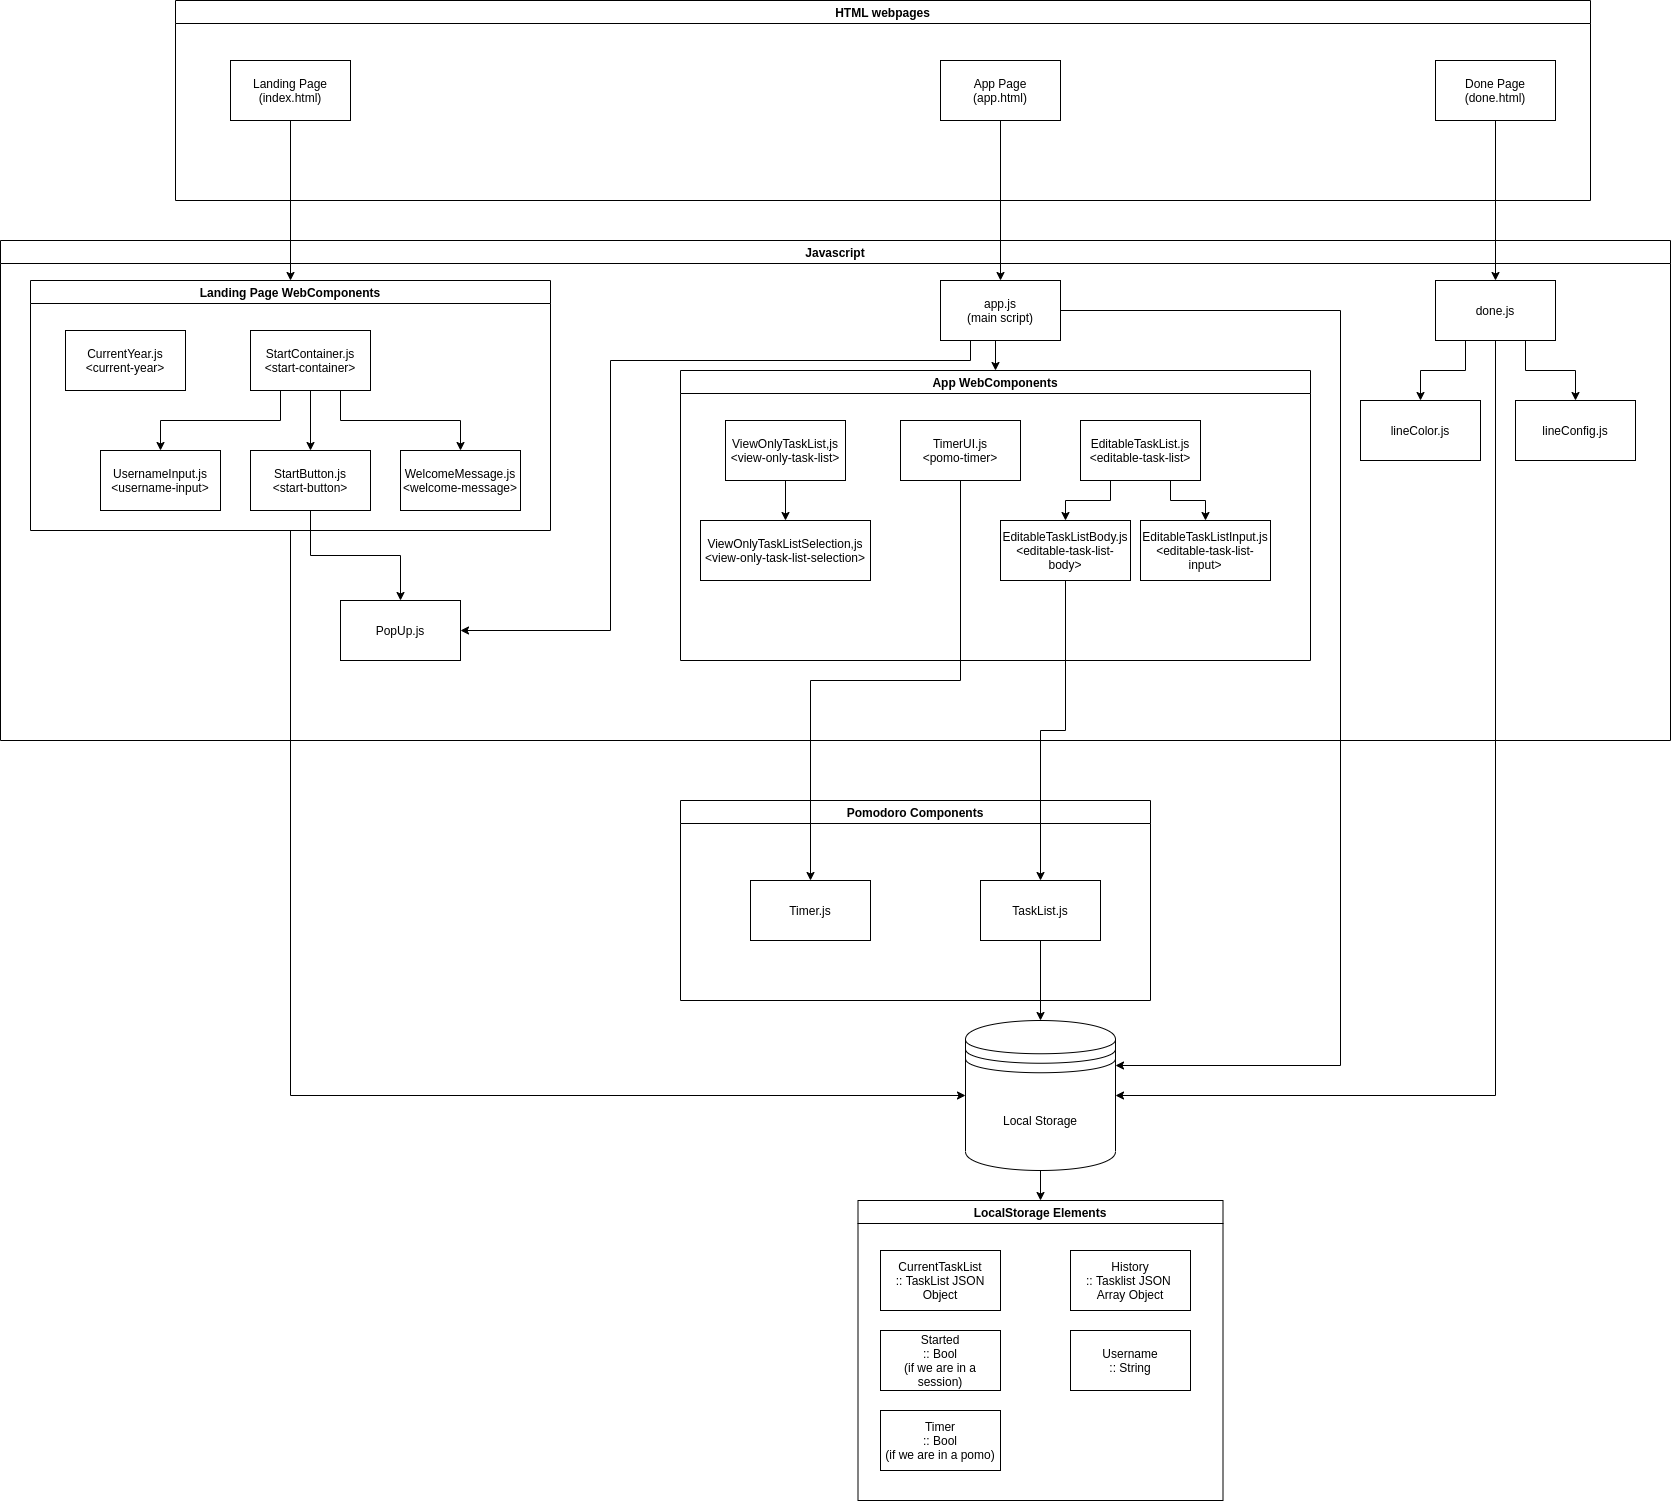

The diagram above was exported from draw.io. Its source (the exported page's mxGraphModel, read from the mxfile embedded in the PNG):
<mxGraphModel dx="2728" dy="1343" grid="1" gridSize="10" guides="1" tooltips="1" connect="1" arrows="1" fold="1" page="1" pageScale="1" pageWidth="850" pageHeight="1100" math="0" shadow="0">
  <root>
    <mxCell id="0" />
    <mxCell id="1" parent="0" />
    <mxCell id="2" value="HTML webpages" style="swimlane;" vertex="1" parent="1">
      <mxGeometry x="185" y="70" width="1415" height="200" as="geometry" />
    </mxCell>
    <mxCell id="5" value="Landing Page&lt;br&gt;(index.html)" style="rounded=0;whiteSpace=wrap;html=1;" vertex="1" parent="2">
      <mxGeometry x="55" y="60" width="120" height="60" as="geometry" />
    </mxCell>
    <mxCell id="7" value="App Page&lt;br&gt;(app.html)" style="rounded=0;whiteSpace=wrap;html=1;" vertex="1" parent="2">
      <mxGeometry x="765" y="60" width="120" height="60" as="geometry" />
    </mxCell>
    <mxCell id="6" value="Done Page&lt;br&gt;(done.html)" style="rounded=0;whiteSpace=wrap;html=1;" vertex="1" parent="2">
      <mxGeometry x="1260" y="60" width="120" height="60" as="geometry" />
    </mxCell>
    <mxCell id="3" value="Javascript" style="swimlane;" vertex="1" parent="1">
      <mxGeometry x="10" y="310" width="1670" height="500" as="geometry" />
    </mxCell>
    <mxCell id="27" value="Landing Page WebComponents" style="swimlane;" vertex="1" parent="3">
      <mxGeometry x="30" y="40" width="520" height="250" as="geometry" />
    </mxCell>
    <mxCell id="14" value="StartContainer.js&lt;br&gt;&amp;lt;start-container&amp;gt;" style="rounded=0;whiteSpace=wrap;html=1;" vertex="1" parent="27">
      <mxGeometry x="220" y="50" width="120" height="60" as="geometry" />
    </mxCell>
    <mxCell id="15" value="UsernameInput.js&lt;br&gt;&amp;lt;username-input&amp;gt;" style="rounded=0;whiteSpace=wrap;html=1;" vertex="1" parent="27">
      <mxGeometry x="70" y="170" width="120" height="60" as="geometry" />
    </mxCell>
    <mxCell id="20" style="edgeStyle=orthogonalEdgeStyle;rounded=0;orthogonalLoop=1;jettySize=auto;html=1;exitX=0.25;exitY=1;exitDx=0;exitDy=0;entryX=0.5;entryY=0;entryDx=0;entryDy=0;" edge="1" parent="27" source="14" target="15">
      <mxGeometry relative="1" as="geometry" />
    </mxCell>
    <mxCell id="16" value="StartButton.js&lt;br&gt;&amp;lt;start-button&amp;gt;" style="rounded=0;whiteSpace=wrap;html=1;" vertex="1" parent="27">
      <mxGeometry x="220" y="170" width="120" height="60" as="geometry" />
    </mxCell>
    <mxCell id="21" style="edgeStyle=orthogonalEdgeStyle;rounded=0;orthogonalLoop=1;jettySize=auto;html=1;exitX=0.5;exitY=1;exitDx=0;exitDy=0;entryX=0.5;entryY=0;entryDx=0;entryDy=0;" edge="1" parent="27" source="14" target="16">
      <mxGeometry relative="1" as="geometry" />
    </mxCell>
    <mxCell id="17" value="WelcomeMessage.js&lt;br&gt;&amp;lt;welcome-message&amp;gt;" style="rounded=0;whiteSpace=wrap;html=1;" vertex="1" parent="27">
      <mxGeometry x="370" y="170" width="120" height="60" as="geometry" />
    </mxCell>
    <mxCell id="22" style="edgeStyle=orthogonalEdgeStyle;rounded=0;orthogonalLoop=1;jettySize=auto;html=1;exitX=0.75;exitY=1;exitDx=0;exitDy=0;" edge="1" parent="27" source="14" target="17">
      <mxGeometry relative="1" as="geometry" />
    </mxCell>
    <mxCell id="8" value="CurrentYear.js&lt;br&gt;&amp;lt;current-year&amp;gt;" style="rounded=0;whiteSpace=wrap;html=1;" vertex="1" parent="27">
      <mxGeometry x="35" y="50" width="120" height="60" as="geometry" />
    </mxCell>
    <mxCell id="24" value="PopUp.js" style="rounded=0;whiteSpace=wrap;html=1;" vertex="1" parent="3">
      <mxGeometry x="340" y="360" width="120" height="60" as="geometry" />
    </mxCell>
    <mxCell id="25" style="edgeStyle=orthogonalEdgeStyle;rounded=0;orthogonalLoop=1;jettySize=auto;html=1;exitX=0.5;exitY=1;exitDx=0;exitDy=0;" edge="1" parent="3" source="16" target="24">
      <mxGeometry relative="1" as="geometry" />
    </mxCell>
    <mxCell id="38" value="App WebComponents" style="swimlane;startSize=23;" vertex="1" parent="3">
      <mxGeometry x="680" y="130" width="630" height="290" as="geometry" />
    </mxCell>
    <mxCell id="56" style="edgeStyle=orthogonalEdgeStyle;rounded=0;orthogonalLoop=1;jettySize=auto;html=1;exitX=0.5;exitY=1;exitDx=0;exitDy=0;" edge="1" parent="38" source="54" target="55">
      <mxGeometry relative="1" as="geometry" />
    </mxCell>
    <mxCell id="54" value="ViewOnlyTaskList,js&lt;br&gt;&amp;lt;view-only-task-list&amp;gt;" style="rounded=0;whiteSpace=wrap;html=1;" vertex="1" parent="38">
      <mxGeometry x="45" y="50" width="120" height="60" as="geometry" />
    </mxCell>
    <mxCell id="55" value="ViewOnlyTaskListSelection,js&lt;br&gt;&amp;lt;view-only-task-list-selection&amp;gt;" style="rounded=0;whiteSpace=wrap;html=1;" vertex="1" parent="38">
      <mxGeometry x="20" y="150" width="170" height="60" as="geometry" />
    </mxCell>
    <mxCell id="65" value="TimerUI.js&lt;br&gt;&amp;lt;pomo-timer&amp;gt;" style="rounded=0;whiteSpace=wrap;html=1;" vertex="1" parent="38">
      <mxGeometry x="220" y="50" width="120" height="60" as="geometry" />
    </mxCell>
    <mxCell id="57" value="EditableTaskList.js&lt;br&gt;&amp;lt;editable-task-list&amp;gt;" style="rounded=0;whiteSpace=wrap;html=1;" vertex="1" parent="38">
      <mxGeometry x="400" y="50" width="120" height="60" as="geometry" />
    </mxCell>
    <mxCell id="59" value="EditableTaskListBody.js&lt;br&gt;&amp;lt;editable-task-list-body&amp;gt;" style="rounded=0;whiteSpace=wrap;html=1;" vertex="1" parent="38">
      <mxGeometry x="320" y="150" width="130" height="60" as="geometry" />
    </mxCell>
    <mxCell id="61" style="edgeStyle=orthogonalEdgeStyle;rounded=0;orthogonalLoop=1;jettySize=auto;html=1;exitX=0.25;exitY=1;exitDx=0;exitDy=0;entryX=0.5;entryY=0;entryDx=0;entryDy=0;" edge="1" parent="38" source="57" target="59">
      <mxGeometry relative="1" as="geometry" />
    </mxCell>
    <mxCell id="60" value="EditableTaskListInput.js&lt;br&gt;&amp;lt;editable-task-list-input&amp;gt;" style="rounded=0;whiteSpace=wrap;html=1;" vertex="1" parent="38">
      <mxGeometry x="460" y="150" width="130" height="60" as="geometry" />
    </mxCell>
    <mxCell id="62" style="edgeStyle=orthogonalEdgeStyle;rounded=0;orthogonalLoop=1;jettySize=auto;html=1;exitX=0.75;exitY=1;exitDx=0;exitDy=0;entryX=0.5;entryY=0;entryDx=0;entryDy=0;" edge="1" parent="38" source="57" target="60">
      <mxGeometry relative="1" as="geometry" />
    </mxCell>
    <mxCell id="43" style="edgeStyle=orthogonalEdgeStyle;rounded=0;orthogonalLoop=1;jettySize=auto;html=1;exitX=0.5;exitY=1;exitDx=0;exitDy=0;entryX=0.5;entryY=0;entryDx=0;entryDy=0;" edge="1" parent="3" source="42" target="38">
      <mxGeometry relative="1" as="geometry" />
    </mxCell>
    <mxCell id="67" style="edgeStyle=orthogonalEdgeStyle;rounded=0;orthogonalLoop=1;jettySize=auto;html=1;exitX=0.25;exitY=1;exitDx=0;exitDy=0;entryX=1;entryY=0.5;entryDx=0;entryDy=0;" edge="1" parent="3" source="42" target="24">
      <mxGeometry relative="1" as="geometry">
        <Array as="points">
          <mxPoint x="970" y="120" />
          <mxPoint x="610" y="120" />
          <mxPoint x="610" y="390" />
        </Array>
      </mxGeometry>
    </mxCell>
    <mxCell id="42" value="app.js&lt;br&gt;(main script)" style="rounded=0;whiteSpace=wrap;html=1;" vertex="1" parent="3">
      <mxGeometry x="940" y="40" width="120" height="60" as="geometry" />
    </mxCell>
    <mxCell id="96" style="edgeStyle=orthogonalEdgeStyle;rounded=0;orthogonalLoop=1;jettySize=auto;html=1;exitX=0.25;exitY=1;exitDx=0;exitDy=0;entryX=0.5;entryY=0;entryDx=0;entryDy=0;" edge="1" parent="3" source="93" target="94">
      <mxGeometry relative="1" as="geometry" />
    </mxCell>
    <mxCell id="97" style="edgeStyle=orthogonalEdgeStyle;rounded=0;orthogonalLoop=1;jettySize=auto;html=1;exitX=0.75;exitY=1;exitDx=0;exitDy=0;" edge="1" parent="3" source="93" target="95">
      <mxGeometry relative="1" as="geometry" />
    </mxCell>
    <mxCell id="93" value="done.js" style="rounded=0;whiteSpace=wrap;html=1;" vertex="1" parent="3">
      <mxGeometry x="1435" y="40" width="120" height="60" as="geometry" />
    </mxCell>
    <mxCell id="94" value="lineColor.js" style="rounded=0;whiteSpace=wrap;html=1;" vertex="1" parent="3">
      <mxGeometry x="1360" y="160" width="120" height="60" as="geometry" />
    </mxCell>
    <mxCell id="95" value="lineConfig.js" style="rounded=0;whiteSpace=wrap;html=1;" vertex="1" parent="3">
      <mxGeometry x="1515" y="160" width="120" height="60" as="geometry" />
    </mxCell>
    <mxCell id="4" value="Pomodoro Components" style="swimlane;startSize=23;" vertex="1" parent="1">
      <mxGeometry x="690" y="870" width="470" height="200" as="geometry" />
    </mxCell>
    <mxCell id="10" value="TaskList.js" style="rounded=0;whiteSpace=wrap;html=1;" vertex="1" parent="4">
      <mxGeometry x="300" y="80" width="120" height="60" as="geometry" />
    </mxCell>
    <mxCell id="11" value="Timer.js" style="rounded=0;whiteSpace=wrap;html=1;" vertex="1" parent="4">
      <mxGeometry x="70" y="80" width="120" height="60" as="geometry" />
    </mxCell>
    <mxCell id="99" style="edgeStyle=orthogonalEdgeStyle;rounded=0;orthogonalLoop=1;jettySize=auto;html=1;exitX=0.5;exitY=1;exitDx=0;exitDy=0;entryX=0.5;entryY=0;entryDx=0;entryDy=0;" edge="1" parent="1" source="39" target="100">
      <mxGeometry relative="1" as="geometry">
        <mxPoint x="1335.2857142857147" y="1150" as="targetPoint" />
      </mxGeometry>
    </mxCell>
    <mxCell id="39" value="Local Storage" style="shape=datastore;whiteSpace=wrap;html=1;" vertex="1" parent="1">
      <mxGeometry x="975" y="1090" width="150" height="150" as="geometry" />
    </mxCell>
    <mxCell id="40" style="edgeStyle=orthogonalEdgeStyle;rounded=0;orthogonalLoop=1;jettySize=auto;html=1;exitX=0.5;exitY=1;exitDx=0;exitDy=0;entryX=0.5;entryY=0;entryDx=0;entryDy=0;" edge="1" parent="1" source="10" target="39">
      <mxGeometry relative="1" as="geometry" />
    </mxCell>
    <mxCell id="41" style="edgeStyle=orthogonalEdgeStyle;rounded=0;orthogonalLoop=1;jettySize=auto;html=1;exitX=0.5;exitY=1;exitDx=0;exitDy=0;entryX=0.5;entryY=0;entryDx=0;entryDy=0;" edge="1" parent="1" source="5" target="27">
      <mxGeometry relative="1" as="geometry" />
    </mxCell>
    <mxCell id="44" style="edgeStyle=orthogonalEdgeStyle;rounded=0;orthogonalLoop=1;jettySize=auto;html=1;exitX=0.5;exitY=1;exitDx=0;exitDy=0;entryX=0.5;entryY=0;entryDx=0;entryDy=0;" edge="1" parent="1" source="7" target="42">
      <mxGeometry relative="1" as="geometry" />
    </mxCell>
    <mxCell id="63" style="edgeStyle=orthogonalEdgeStyle;rounded=0;orthogonalLoop=1;jettySize=auto;html=1;exitX=0.5;exitY=1;exitDx=0;exitDy=0;" edge="1" parent="1" source="59" target="10">
      <mxGeometry relative="1" as="geometry" />
    </mxCell>
    <mxCell id="66" style="edgeStyle=orthogonalEdgeStyle;rounded=0;orthogonalLoop=1;jettySize=auto;html=1;exitX=0.5;exitY=1;exitDx=0;exitDy=0;" edge="1" parent="1" source="65" target="11">
      <mxGeometry relative="1" as="geometry" />
    </mxCell>
    <mxCell id="98" style="edgeStyle=orthogonalEdgeStyle;rounded=0;orthogonalLoop=1;jettySize=auto;html=1;exitX=0.5;exitY=1;exitDx=0;exitDy=0;" edge="1" parent="1" source="6" target="93">
      <mxGeometry relative="1" as="geometry" />
    </mxCell>
    <mxCell id="100" value="LocalStorage Elements" style="swimlane;" vertex="1" parent="1">
      <mxGeometry x="867.5" y="1270" width="365" height="300" as="geometry" />
    </mxCell>
    <mxCell id="102" value="CurrentTaskList&lt;br&gt;:: TaskList JSON Object" style="rounded=0;whiteSpace=wrap;html=1;" vertex="1" parent="100">
      <mxGeometry x="22.5" y="50" width="120" height="60" as="geometry" />
    </mxCell>
    <mxCell id="103" value="Started&lt;br&gt;:: Bool&lt;br&gt;(if we are in a session)" style="rounded=0;whiteSpace=wrap;html=1;" vertex="1" parent="100">
      <mxGeometry x="22.5" y="130" width="120" height="60" as="geometry" />
    </mxCell>
    <mxCell id="104" value="Timer&lt;br&gt;:: Bool&lt;br&gt;(if we are in a pomo)" style="rounded=0;whiteSpace=wrap;html=1;" vertex="1" parent="100">
      <mxGeometry x="22.5" y="210" width="120" height="60" as="geometry" />
    </mxCell>
    <mxCell id="105" value="Username&lt;br&gt;:: String" style="rounded=0;whiteSpace=wrap;html=1;" vertex="1" parent="100">
      <mxGeometry x="212.5" y="130" width="120" height="60" as="geometry" />
    </mxCell>
    <mxCell id="106" value="History&lt;br&gt;:: Tasklist JSON &lt;br&gt;Array Object" style="rounded=0;whiteSpace=wrap;html=1;" vertex="1" parent="100">
      <mxGeometry x="212.5" y="50" width="120" height="60" as="geometry" />
    </mxCell>
    <mxCell id="109" style="edgeStyle=orthogonalEdgeStyle;rounded=0;orthogonalLoop=1;jettySize=auto;html=1;exitX=0.5;exitY=1;exitDx=0;exitDy=0;entryX=1;entryY=0.5;entryDx=0;entryDy=0;" edge="1" parent="1" source="93" target="39">
      <mxGeometry relative="1" as="geometry" />
    </mxCell>
    <mxCell id="110" style="edgeStyle=orthogonalEdgeStyle;rounded=0;orthogonalLoop=1;jettySize=auto;html=1;exitX=0.5;exitY=1;exitDx=0;exitDy=0;entryX=0;entryY=0.5;entryDx=0;entryDy=0;" edge="1" parent="1" source="27" target="39">
      <mxGeometry relative="1" as="geometry" />
    </mxCell>
    <mxCell id="111" style="edgeStyle=orthogonalEdgeStyle;rounded=0;orthogonalLoop=1;jettySize=auto;html=1;exitX=1;exitY=0.5;exitDx=0;exitDy=0;entryX=1;entryY=0.3;entryDx=0;entryDy=0;" edge="1" parent="1" source="42" target="39">
      <mxGeometry relative="1" as="geometry">
        <Array as="points">
          <mxPoint x="1350" y="380" />
          <mxPoint x="1350" y="1135" />
        </Array>
      </mxGeometry>
    </mxCell>
  </root>
</mxGraphModel>